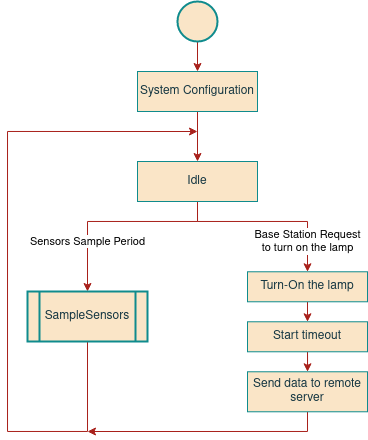

The diagram above was exported from draw.io. Its source (the exported page's mxGraphModel, read from the mxfile embedded in the PNG):
<mxGraphModel dx="925" dy="527" grid="1" gridSize="10" guides="1" tooltips="1" connect="1" arrows="1" fold="1" page="1" pageScale="1" pageWidth="850" pageHeight="1100" background="none" math="0" shadow="0">
  <root>
    <mxCell id="mXZMVcF2qScxgM9ciERY-0" />
    <mxCell id="mXZMVcF2qScxgM9ciERY-1" parent="mXZMVcF2qScxgM9ciERY-0" />
    <mxCell id="mXZMVcF2qScxgM9ciERY-2" style="edgeStyle=orthogonalEdgeStyle;rounded=0;orthogonalLoop=1;jettySize=auto;html=1;exitX=0.5;exitY=1;exitDx=0;exitDy=0;entryX=0.5;entryY=0;entryDx=0;entryDy=0;endArrow=classic;endFill=1;labelBackgroundColor=#DAD2D8;strokeColor=#A8201A;fontColor=#143642;" edge="1" parent="mXZMVcF2qScxgM9ciERY-1" source="mXZMVcF2qScxgM9ciERY-3" target="mXZMVcF2qScxgM9ciERY-44">
      <mxGeometry relative="1" as="geometry">
        <mxPoint x="450" y="140" as="targetPoint" />
      </mxGeometry>
    </mxCell>
    <mxCell id="mXZMVcF2qScxgM9ciERY-3" value="" style="ellipse;whiteSpace=wrap;html=1;aspect=fixed;fillColor=#FAE5C7;strokeColor=#0F8B8D;fontColor=#143642;strokeWidth=2;" vertex="1" parent="mXZMVcF2qScxgM9ciERY-1">
      <mxGeometry x="430" y="70" width="40" height="40" as="geometry" />
    </mxCell>
    <mxCell id="mXZMVcF2qScxgM9ciERY-4" style="edgeStyle=orthogonalEdgeStyle;rounded=0;orthogonalLoop=1;jettySize=auto;html=1;exitX=0.5;exitY=1;exitDx=0;exitDy=0;endArrow=classic;endFill=1;entryX=0.5;entryY=0;entryDx=0;entryDy=0;labelBackgroundColor=#DAD2D8;strokeColor=#A8201A;fontColor=#143642;" edge="1" parent="mXZMVcF2qScxgM9ciERY-1" source="mXZMVcF2qScxgM9ciERY-44" target="mXZMVcF2qScxgM9ciERY-10">
      <mxGeometry relative="1" as="geometry">
        <mxPoint x="450" y="230" as="targetPoint" />
        <mxPoint x="450" y="180" as="sourcePoint" />
      </mxGeometry>
    </mxCell>
    <mxCell id="mXZMVcF2qScxgM9ciERY-5" style="edgeStyle=orthogonalEdgeStyle;rounded=0;orthogonalLoop=1;jettySize=auto;html=1;exitX=0.5;exitY=1;exitDx=0;exitDy=0;entryX=0.5;entryY=0;entryDx=0;entryDy=0;endArrow=classic;endFill=1;labelBackgroundColor=#DAD2D8;strokeColor=#A8201A;fontColor=#143642;" edge="1" parent="mXZMVcF2qScxgM9ciERY-1" source="mXZMVcF2qScxgM9ciERY-10" target="CyucXkO03Uac2k5sWc0i-1">
      <mxGeometry relative="1" as="geometry">
        <Array as="points">
          <mxPoint x="450" y="290" />
          <mxPoint x="340" y="290" />
        </Array>
        <mxPoint x="290" y="349.8800000000001" as="targetPoint" />
      </mxGeometry>
    </mxCell>
    <mxCell id="mXZMVcF2qScxgM9ciERY-6" value="Sensors Sample Period" style="edgeLabel;html=1;align=center;verticalAlign=middle;resizable=0;points=[];labelBackgroundColor=default;fontColor=#000000;" vertex="1" connectable="0" parent="mXZMVcF2qScxgM9ciERY-5">
      <mxGeometry x="0.32" relative="1" as="geometry">
        <mxPoint y="18" as="offset" />
      </mxGeometry>
    </mxCell>
    <mxCell id="mXZMVcF2qScxgM9ciERY-9" style="edgeStyle=orthogonalEdgeStyle;rounded=0;orthogonalLoop=1;jettySize=auto;html=1;exitX=0.5;exitY=1;exitDx=0;exitDy=0;endArrow=classic;endFill=1;labelBackgroundColor=#DAD2D8;strokeColor=#A8201A;fontColor=#143642;entryX=0.5;entryY=0;entryDx=0;entryDy=0;" edge="1" parent="mXZMVcF2qScxgM9ciERY-1" source="mXZMVcF2qScxgM9ciERY-10" target="vLVSjleECASveFEihWMT-0">
      <mxGeometry relative="1" as="geometry">
        <mxPoint x="290" y="450" as="targetPoint" />
        <Array as="points">
          <mxPoint x="450" y="290" />
          <mxPoint x="560" y="290" />
        </Array>
      </mxGeometry>
    </mxCell>
    <mxCell id="mXZMVcF2qScxgM9ciERY-46" value="&lt;div&gt;Base Station Request&lt;/div&gt;&lt;div&gt;to turn on the lamp&lt;/div&gt;" style="edgeLabel;html=1;align=center;verticalAlign=middle;resizable=0;points=[];" vertex="1" connectable="0" parent="mXZMVcF2qScxgM9ciERY-9">
      <mxGeometry x="0.6949" y="-1" relative="1" as="geometry">
        <mxPoint x="1" y="-3" as="offset" />
      </mxGeometry>
    </mxCell>
    <mxCell id="mXZMVcF2qScxgM9ciERY-10" value="Idle" style="rounded=0;whiteSpace=wrap;html=1;fillColor=#FAE5C7;strokeColor=#0F8B8D;fontColor=#143642;" vertex="1" parent="mXZMVcF2qScxgM9ciERY-1">
      <mxGeometry x="390" y="230" width="120" height="40" as="geometry" />
    </mxCell>
    <mxCell id="mXZMVcF2qScxgM9ciERY-44" value="System Configuration" style="rounded=0;whiteSpace=wrap;html=1;fillColor=#FAE5C7;strokeColor=#0F8B8D;fontColor=#143642;" vertex="1" parent="mXZMVcF2qScxgM9ciERY-1">
      <mxGeometry x="390" y="140" width="120" height="40" as="geometry" />
    </mxCell>
    <mxCell id="CyucXkO03Uac2k5sWc0i-2" style="edgeStyle=orthogonalEdgeStyle;rounded=0;orthogonalLoop=1;jettySize=auto;html=1;exitX=0.5;exitY=1;exitDx=0;exitDy=0;endArrow=classic;endFill=1;strokeColor=#A8201A;" edge="1" parent="mXZMVcF2qScxgM9ciERY-1" source="CyucXkO03Uac2k5sWc0i-1">
      <mxGeometry relative="1" as="geometry">
        <mxPoint x="450" y="200" as="targetPoint" />
        <Array as="points">
          <mxPoint x="340" y="500" />
          <mxPoint x="260" y="500" />
          <mxPoint x="260" y="200" />
        </Array>
      </mxGeometry>
    </mxCell>
    <mxCell id="CyucXkO03Uac2k5sWc0i-1" value="SampleSensors" style="shape=process;whiteSpace=wrap;html=1;backgroundOutline=1;fontColor=#143642;strokeColor=#0F8B8D;strokeWidth=2;fillColor=#FAE5C7;" vertex="1" parent="mXZMVcF2qScxgM9ciERY-1">
      <mxGeometry x="280" y="360" width="120" height="50" as="geometry" />
    </mxCell>
    <mxCell id="wttVc2DIeDrKHVUrWJCA-1" style="edgeStyle=orthogonalEdgeStyle;curved=0;rounded=1;sketch=0;orthogonalLoop=1;jettySize=auto;html=1;exitX=0.5;exitY=1;exitDx=0;exitDy=0;entryX=0.5;entryY=0;entryDx=0;entryDy=0;fontColor=#143642;strokeColor=#A8201A;fillColor=#FAE5C7;" edge="1" parent="mXZMVcF2qScxgM9ciERY-1" source="vLVSjleECASveFEihWMT-0" target="wttVc2DIeDrKHVUrWJCA-0">
      <mxGeometry relative="1" as="geometry" />
    </mxCell>
    <mxCell id="vLVSjleECASveFEihWMT-0" value="&lt;div&gt;Turn-On the lamp&lt;/div&gt;" style="rounded=0;whiteSpace=wrap;html=1;fillColor=#FAE5C7;strokeColor=#0F8B8D;fontColor=#143642;" vertex="1" parent="mXZMVcF2qScxgM9ciERY-1">
      <mxGeometry x="500" y="340.28" width="120" height="30" as="geometry" />
    </mxCell>
    <mxCell id="q4h8Rlv08XdJGlCCrbYA-0" value="" style="edgeStyle=orthogonalEdgeStyle;curved=0;rounded=1;sketch=0;orthogonalLoop=1;jettySize=auto;html=1;fontColor=#143642;strokeColor=#A8201A;fillColor=#FAE5C7;" edge="1" parent="mXZMVcF2qScxgM9ciERY-1" source="wttVc2DIeDrKHVUrWJCA-0" target="3QhyBg4_-ai1tiO0oNnj-0">
      <mxGeometry relative="1" as="geometry" />
    </mxCell>
    <mxCell id="wttVc2DIeDrKHVUrWJCA-0" value="Start timeout" style="rounded=0;whiteSpace=wrap;html=1;fillColor=#FAE5C7;strokeColor=#0F8B8D;fontColor=#143642;" vertex="1" parent="mXZMVcF2qScxgM9ciERY-1">
      <mxGeometry x="500" y="390.28" width="120" height="30" as="geometry" />
    </mxCell>
    <mxCell id="q4h8Rlv08XdJGlCCrbYA-1" style="rounded=0;sketch=0;orthogonalLoop=1;jettySize=auto;html=1;exitX=0.5;exitY=1;exitDx=0;exitDy=0;fontColor=#143642;strokeColor=#A8201A;fillColor=#FAE5C7;edgeStyle=orthogonalEdgeStyle;" edge="1" parent="mXZMVcF2qScxgM9ciERY-1" source="3QhyBg4_-ai1tiO0oNnj-0">
      <mxGeometry relative="1" as="geometry">
        <mxPoint x="340" y="500" as="targetPoint" />
        <Array as="points">
          <mxPoint x="560" y="500" />
        </Array>
      </mxGeometry>
    </mxCell>
    <mxCell id="3QhyBg4_-ai1tiO0oNnj-0" value="Send data to remote server" style="rounded=0;whiteSpace=wrap;html=1;fillColor=#FAE5C7;strokeColor=#0F8B8D;fontColor=#143642;" vertex="1" parent="mXZMVcF2qScxgM9ciERY-1">
      <mxGeometry x="500" y="440.28" width="120" height="40" as="geometry" />
    </mxCell>
  </root>
</mxGraphModel>